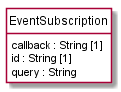

The diagram above was rendered by PlantUML. Its source (embedded in the PNG):
@startuml
hide circle
hide methods
hide stereotype
show <<Enumeration>> stereotype
skinparam class {
   BackgroundColor<<Enumeration>> #E6F5F7
   BackgroundColor<<Ref>> #FFFFE0
   BackgroundColor<<Pivot>> #FFFFFFF
   BackgroundColor #FCF2E3
}

class EventSubscription  <<Pivot>> {
    callback : String [1]
    id : String [1]
    query : String
}


@enduml